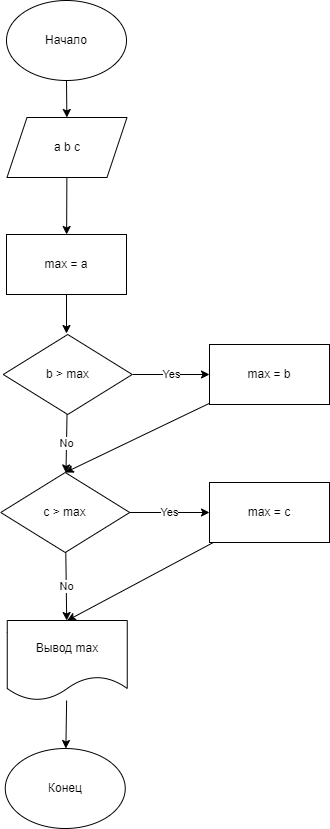

The diagram above was exported from draw.io. Its source (the exported page's mxGraphModel, read from the mxfile embedded in the PNG):
<mxGraphModel dx="373" dy="1147" grid="0" gridSize="10" guides="1" tooltips="1" connect="1" arrows="1" fold="1" page="0" pageScale="1" pageWidth="827" pageHeight="1169" math="0" shadow="0">
  <root>
    <mxCell id="0" />
    <mxCell id="1" parent="0" />
    <mxCell id="13" style="edgeStyle=none;html=1;" edge="1" parent="1" source="2" target="3">
      <mxGeometry relative="1" as="geometry" />
    </mxCell>
    <mxCell id="2" value="Начало" style="ellipse;whiteSpace=wrap;html=1;fillColor=default;strokeColor=default;" vertex="1" parent="1">
      <mxGeometry x="158" y="-112" width="120" height="80" as="geometry" />
    </mxCell>
    <mxCell id="14" style="edgeStyle=none;html=1;" edge="1" parent="1" source="3" target="4">
      <mxGeometry relative="1" as="geometry" />
    </mxCell>
    <mxCell id="3" value="a b c" style="shape=parallelogram;perimeter=parallelogramPerimeter;whiteSpace=wrap;html=1;fixedSize=1;strokeColor=default;fillColor=default;" vertex="1" parent="1">
      <mxGeometry x="158.5" y="5" width="120" height="60" as="geometry" />
    </mxCell>
    <mxCell id="15" style="edgeStyle=none;html=1;" edge="1" parent="1" source="4">
      <mxGeometry relative="1" as="geometry">
        <mxPoint x="218" y="221" as="targetPoint" />
      </mxGeometry>
    </mxCell>
    <mxCell id="4" value="max = a" style="rounded=0;whiteSpace=wrap;html=1;strokeColor=default;fillColor=default;" vertex="1" parent="1">
      <mxGeometry x="158" y="122" width="120" height="60" as="geometry" />
    </mxCell>
    <mxCell id="16" value="Yes" style="edgeStyle=none;html=1;" edge="1" parent="1" source="7" target="9">
      <mxGeometry relative="1" as="geometry" />
    </mxCell>
    <mxCell id="20" value="No" style="edgeStyle=none;html=1;" edge="1" parent="1" source="7" target="8">
      <mxGeometry relative="1" as="geometry" />
    </mxCell>
    <mxCell id="7" value="b &amp;gt; max" style="rhombus;whiteSpace=wrap;html=1;strokeColor=default;fillColor=default;" vertex="1" parent="1">
      <mxGeometry x="154.75" y="222" width="129" height="80" as="geometry" />
    </mxCell>
    <mxCell id="17" value="Yes" style="edgeStyle=none;html=1;" edge="1" parent="1" source="8" target="10">
      <mxGeometry relative="1" as="geometry" />
    </mxCell>
    <mxCell id="22" value="No" style="edgeStyle=none;html=1;" edge="1" parent="1" source="8" target="11">
      <mxGeometry relative="1" as="geometry" />
    </mxCell>
    <mxCell id="8" value="c &amp;gt; max" style="rhombus;whiteSpace=wrap;html=1;strokeColor=default;fillColor=default;" vertex="1" parent="1">
      <mxGeometry x="152.25" y="360" width="129" height="80" as="geometry" />
    </mxCell>
    <mxCell id="26" style="edgeStyle=none;html=1;entryX=0.5;entryY=0;entryDx=0;entryDy=0;" edge="1" parent="1" source="9" target="8">
      <mxGeometry relative="1" as="geometry" />
    </mxCell>
    <mxCell id="9" value="max = b" style="rounded=0;whiteSpace=wrap;html=1;strokeColor=default;fillColor=default;" vertex="1" parent="1">
      <mxGeometry x="361" y="232" width="120" height="60" as="geometry" />
    </mxCell>
    <mxCell id="24" style="edgeStyle=none;html=1;entryX=0.5;entryY=0;entryDx=0;entryDy=0;" edge="1" parent="1" source="10" target="11">
      <mxGeometry relative="1" as="geometry" />
    </mxCell>
    <mxCell id="10" value="max = c" style="rounded=0;whiteSpace=wrap;html=1;strokeColor=default;fillColor=default;" vertex="1" parent="1">
      <mxGeometry x="361" y="370" width="120" height="60" as="geometry" />
    </mxCell>
    <mxCell id="25" style="edgeStyle=none;html=1;" edge="1" parent="1" source="11" target="12">
      <mxGeometry relative="1" as="geometry" />
    </mxCell>
    <mxCell id="11" value="Вывод max" style="shape=document;whiteSpace=wrap;html=1;boundedLbl=1;strokeColor=default;fillColor=default;" vertex="1" parent="1">
      <mxGeometry x="158.75" y="508" width="120" height="80" as="geometry" />
    </mxCell>
    <mxCell id="12" value="Конец" style="ellipse;whiteSpace=wrap;html=1;strokeColor=default;fillColor=default;" vertex="1" parent="1">
      <mxGeometry x="156.75" y="636" width="120" height="80" as="geometry" />
    </mxCell>
  </root>
</mxGraphModel>